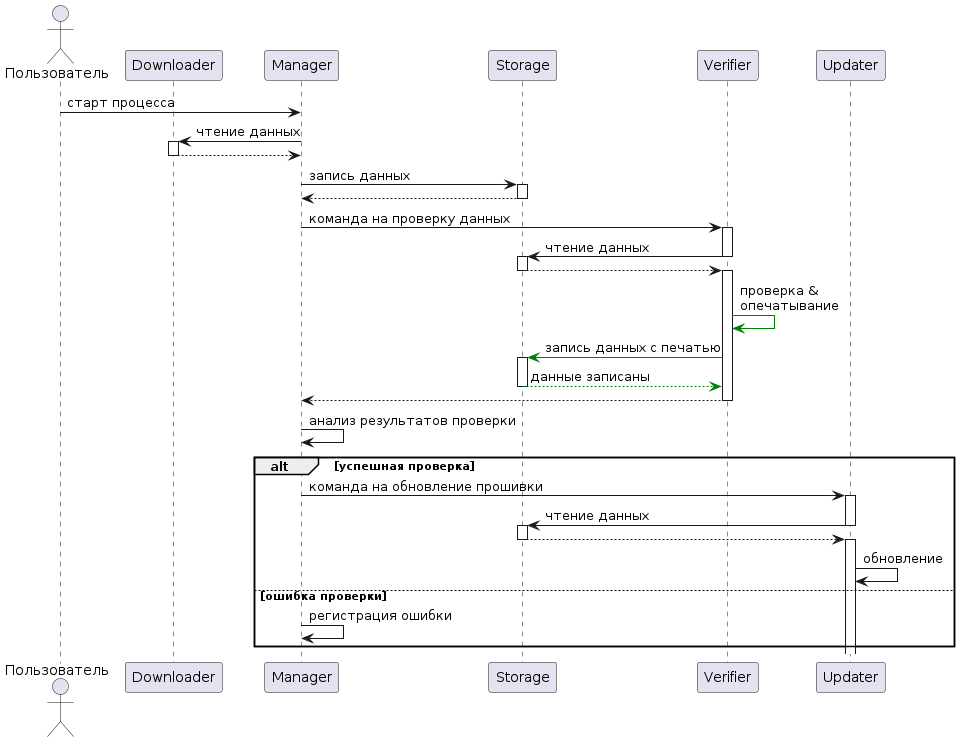

The diagram above was rendered by PlantUML. Its source (embedded in the PNG):
@startuml

actor "Пользователь" as u
participant Downloader
participant Manager
participant Manager
participant Storage
participant Verifier
participant Updater


u -> Manager: старт процесса
Manager -> Downloader++: чтение данных
Downloader --> Manager--
Manager -> Storage++: запись данных
Storage --> Manager--
Manager -> Verifier++: команда на проверку данных
Verifier -> Storage--: чтение данных
activate Storage
Storage --> Verifier--
activate Verifier
Verifier -[#green]> Verifier: проверка &\nопечатывание
Verifier -[#green]> Storage++: запись данных с печатью
Storage -[#green]-> Verifier--: данные записаны
Verifier --> Manager--
Manager -> Manager: анализ результатов проверки
alt успешная проверка
Manager -> Updater++: команда на обновление прошивки
Updater -> Storage: чтение данных
deactivate Updater
activate Storage
Storage --> Updater
deactivate Storage
activate Updater
Updater -> Updater: обновление
else ошибка проверки
Manager -> Manager: регистрация ошибки
end


@enduml